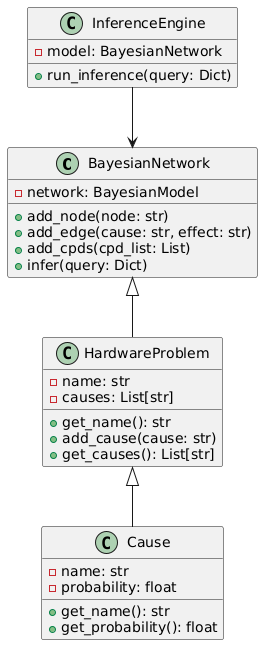

The diagram above was rendered by PlantUML. Its source (embedded in the PNG):
@startuml
class BayesianNetwork {
  - network: BayesianModel
  + add_node(node: str)
  + add_edge(cause: str, effect: str)
  + add_cpds(cpd_list: List)
  + infer(query: Dict)
}

class HardwareProblem {
  - name: str
  - causes: List[str]
  + get_name(): str
  + add_cause(cause: str)
  + get_causes(): List[str]
}

class Cause {
  - name: str
  - probability: float
  + get_name(): str
  + get_probability(): float
}

class InferenceEngine {
  - model: BayesianNetwork
  + run_inference(query: Dict)
}

BayesianNetwork <|-- HardwareProblem
HardwareProblem <|-- Cause
InferenceEngine --> BayesianNetwork
@enduml